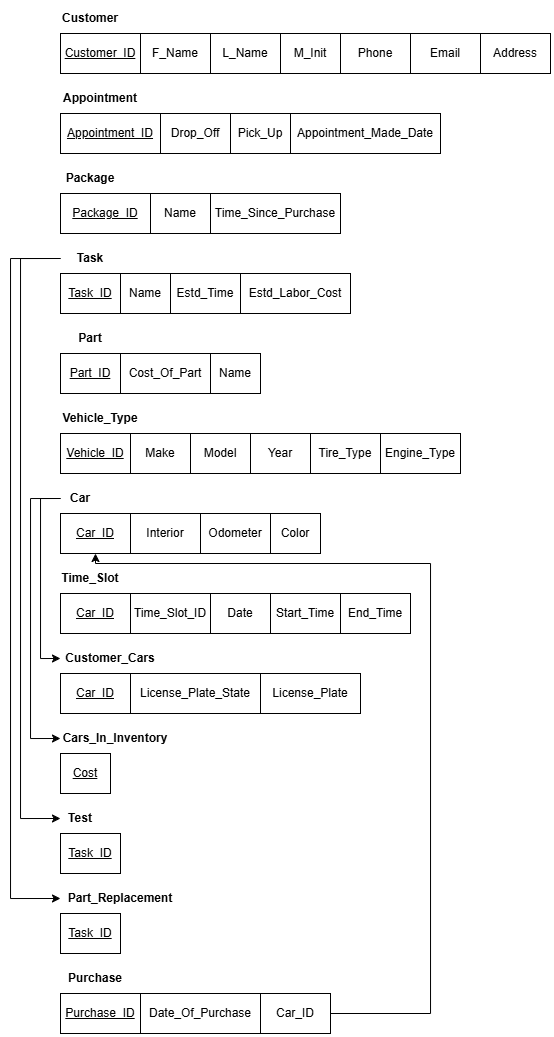

The diagram above was exported from draw.io. Its source (the exported page's mxGraphModel, read from the mxfile embedded in the PNG):
<mxGraphModel dx="2035" dy="654" grid="1" gridSize="10" guides="1" tooltips="1" connect="1" arrows="1" fold="1" page="1" pageScale="1" pageWidth="850" pageHeight="1100" math="0" shadow="0">
  <root>
    <mxCell id="0" />
    <mxCell id="1" parent="0" />
    <mxCell id="ZtRGCSyTy6TgeTxEySfr-1" value="&lt;u&gt;Customer_ID&lt;/u&gt;" style="rounded=0;whiteSpace=wrap;html=1;labelBackgroundColor=none;" vertex="1" parent="1">
      <mxGeometry x="40" y="40" width="80" height="40" as="geometry" />
    </mxCell>
    <mxCell id="ZtRGCSyTy6TgeTxEySfr-2" value="F_Name" style="rounded=0;whiteSpace=wrap;html=1;labelBackgroundColor=none;" vertex="1" parent="1">
      <mxGeometry x="120" y="40" width="70" height="40" as="geometry" />
    </mxCell>
    <mxCell id="ZtRGCSyTy6TgeTxEySfr-3" value="L_Name" style="rounded=0;whiteSpace=wrap;html=1;labelBackgroundColor=none;" vertex="1" parent="1">
      <mxGeometry x="190" y="40" width="70" height="40" as="geometry" />
    </mxCell>
    <mxCell id="ZtRGCSyTy6TgeTxEySfr-4" value="Phone" style="rounded=0;whiteSpace=wrap;html=1;labelBackgroundColor=none;" vertex="1" parent="1">
      <mxGeometry x="320" y="40" width="70" height="40" as="geometry" />
    </mxCell>
    <mxCell id="ZtRGCSyTy6TgeTxEySfr-5" value="Email" style="rounded=0;whiteSpace=wrap;html=1;labelBackgroundColor=none;" vertex="1" parent="1">
      <mxGeometry x="390" y="40" width="70" height="40" as="geometry" />
    </mxCell>
    <mxCell id="ZtRGCSyTy6TgeTxEySfr-6" value="Address" style="rounded=0;whiteSpace=wrap;html=1;labelBackgroundColor=none;" vertex="1" parent="1">
      <mxGeometry x="460" y="40" width="70" height="40" as="geometry" />
    </mxCell>
    <mxCell id="ZtRGCSyTy6TgeTxEySfr-7" value="M_Init" style="rounded=0;whiteSpace=wrap;html=1;labelBackgroundColor=none;" vertex="1" parent="1">
      <mxGeometry x="260" y="40" width="60" height="40" as="geometry" />
    </mxCell>
    <mxCell id="ZtRGCSyTy6TgeTxEySfr-8" value="&lt;b&gt;Customer&lt;/b&gt;" style="text;html=1;align=center;verticalAlign=middle;whiteSpace=wrap;rounded=0;" vertex="1" parent="1">
      <mxGeometry x="40" y="10" width="60" height="30" as="geometry" />
    </mxCell>
    <mxCell id="ZtRGCSyTy6TgeTxEySfr-9" value="&lt;u&gt;Appointment_ID&lt;/u&gt;" style="rounded=0;whiteSpace=wrap;html=1;labelBackgroundColor=none;" vertex="1" parent="1">
      <mxGeometry x="40" y="120" width="100" height="40" as="geometry" />
    </mxCell>
    <mxCell id="ZtRGCSyTy6TgeTxEySfr-10" value="&lt;b&gt;Appointment&lt;/b&gt;" style="text;html=1;align=center;verticalAlign=middle;whiteSpace=wrap;rounded=0;" vertex="1" parent="1">
      <mxGeometry x="40" y="90" width="80" height="30" as="geometry" />
    </mxCell>
    <mxCell id="ZtRGCSyTy6TgeTxEySfr-11" value="Drop_Off" style="rounded=0;whiteSpace=wrap;html=1;labelBackgroundColor=none;" vertex="1" parent="1">
      <mxGeometry x="140" y="120" width="70" height="40" as="geometry" />
    </mxCell>
    <mxCell id="ZtRGCSyTy6TgeTxEySfr-12" value="Pick_Up" style="rounded=0;whiteSpace=wrap;html=1;labelBackgroundColor=none;" vertex="1" parent="1">
      <mxGeometry x="210" y="120" width="60" height="40" as="geometry" />
    </mxCell>
    <mxCell id="ZtRGCSyTy6TgeTxEySfr-13" value="Appointment_Made_Date" style="rounded=0;whiteSpace=wrap;html=1;labelBackgroundColor=none;" vertex="1" parent="1">
      <mxGeometry x="270" y="120" width="150" height="40" as="geometry" />
    </mxCell>
    <mxCell id="ZtRGCSyTy6TgeTxEySfr-14" value="&lt;b&gt;Package&lt;/b&gt;" style="text;html=1;align=center;verticalAlign=middle;whiteSpace=wrap;rounded=0;" vertex="1" parent="1">
      <mxGeometry x="40" y="170" width="60" height="30" as="geometry" />
    </mxCell>
    <mxCell id="ZtRGCSyTy6TgeTxEySfr-15" value="&lt;u&gt;Package_ID&lt;/u&gt;" style="rounded=0;whiteSpace=wrap;html=1;labelBackgroundColor=none;" vertex="1" parent="1">
      <mxGeometry x="40" y="200" width="90" height="40" as="geometry" />
    </mxCell>
    <mxCell id="ZtRGCSyTy6TgeTxEySfr-16" value="Name" style="rounded=0;whiteSpace=wrap;html=1;labelBackgroundColor=none;" vertex="1" parent="1">
      <mxGeometry x="130" y="200" width="60" height="40" as="geometry" />
    </mxCell>
    <mxCell id="ZtRGCSyTy6TgeTxEySfr-17" value="Time_Since_Purchase" style="rounded=0;whiteSpace=wrap;html=1;labelBackgroundColor=none;" vertex="1" parent="1">
      <mxGeometry x="190" y="200" width="130" height="40" as="geometry" />
    </mxCell>
    <mxCell id="ZtRGCSyTy6TgeTxEySfr-18" value="&lt;b&gt;Task&lt;/b&gt;" style="text;html=1;align=center;verticalAlign=middle;whiteSpace=wrap;rounded=0;" vertex="1" parent="1">
      <mxGeometry x="40" y="250" width="60" height="30" as="geometry" />
    </mxCell>
    <mxCell id="ZtRGCSyTy6TgeTxEySfr-19" value="&lt;u&gt;Task_ID&lt;/u&gt;" style="rounded=0;whiteSpace=wrap;html=1;labelBackgroundColor=none;" vertex="1" parent="1">
      <mxGeometry x="40" y="280" width="60" height="40" as="geometry" />
    </mxCell>
    <mxCell id="ZtRGCSyTy6TgeTxEySfr-20" value="Name" style="rounded=0;whiteSpace=wrap;html=1;labelBackgroundColor=none;" vertex="1" parent="1">
      <mxGeometry x="100" y="280" width="50" height="40" as="geometry" />
    </mxCell>
    <mxCell id="ZtRGCSyTy6TgeTxEySfr-21" value="Estd_Time" style="rounded=0;whiteSpace=wrap;html=1;labelBackgroundColor=none;" vertex="1" parent="1">
      <mxGeometry x="150" y="280" width="70" height="40" as="geometry" />
    </mxCell>
    <mxCell id="ZtRGCSyTy6TgeTxEySfr-22" value="Estd_Labor_Cost" style="rounded=0;whiteSpace=wrap;html=1;labelBackgroundColor=none;" vertex="1" parent="1">
      <mxGeometry x="220" y="280" width="110" height="40" as="geometry" />
    </mxCell>
    <mxCell id="ZtRGCSyTy6TgeTxEySfr-23" value="&lt;b&gt;Part&lt;/b&gt;" style="text;html=1;align=center;verticalAlign=middle;whiteSpace=wrap;rounded=0;" vertex="1" parent="1">
      <mxGeometry x="40" y="330" width="60" height="30" as="geometry" />
    </mxCell>
    <mxCell id="ZtRGCSyTy6TgeTxEySfr-24" value="&lt;u&gt;Part_ID&lt;/u&gt;" style="rounded=0;whiteSpace=wrap;html=1;labelBackgroundColor=none;" vertex="1" parent="1">
      <mxGeometry x="40" y="360" width="60" height="40" as="geometry" />
    </mxCell>
    <mxCell id="ZtRGCSyTy6TgeTxEySfr-25" value="Cost_Of_Part" style="rounded=0;whiteSpace=wrap;html=1;labelBackgroundColor=none;" vertex="1" parent="1">
      <mxGeometry x="100" y="360" width="90" height="40" as="geometry" />
    </mxCell>
    <mxCell id="ZtRGCSyTy6TgeTxEySfr-26" value="Name" style="rounded=0;whiteSpace=wrap;html=1;labelBackgroundColor=none;" vertex="1" parent="1">
      <mxGeometry x="190" y="360" width="50" height="40" as="geometry" />
    </mxCell>
    <mxCell id="ZtRGCSyTy6TgeTxEySfr-27" value="&lt;b&gt;Vehicle_Type&lt;/b&gt;" style="text;html=1;align=center;verticalAlign=middle;whiteSpace=wrap;rounded=0;" vertex="1" parent="1">
      <mxGeometry x="40" y="410" width="80" height="30" as="geometry" />
    </mxCell>
    <mxCell id="ZtRGCSyTy6TgeTxEySfr-28" value="&lt;u&gt;Vehicle_ID&lt;/u&gt;" style="rounded=0;whiteSpace=wrap;html=1;labelBackgroundColor=none;" vertex="1" parent="1">
      <mxGeometry x="40" y="440" width="70" height="40" as="geometry" />
    </mxCell>
    <mxCell id="ZtRGCSyTy6TgeTxEySfr-29" value="Make" style="rounded=0;whiteSpace=wrap;html=1;labelBackgroundColor=none;" vertex="1" parent="1">
      <mxGeometry x="110" y="440" width="60" height="40" as="geometry" />
    </mxCell>
    <mxCell id="ZtRGCSyTy6TgeTxEySfr-30" value="Model" style="rounded=0;whiteSpace=wrap;html=1;labelBackgroundColor=none;" vertex="1" parent="1">
      <mxGeometry x="170" y="440" width="60" height="40" as="geometry" />
    </mxCell>
    <mxCell id="ZtRGCSyTy6TgeTxEySfr-31" value="Year" style="rounded=0;whiteSpace=wrap;html=1;labelBackgroundColor=none;" vertex="1" parent="1">
      <mxGeometry x="230" y="440" width="60" height="40" as="geometry" />
    </mxCell>
    <mxCell id="ZtRGCSyTy6TgeTxEySfr-32" value="Tire_Type" style="rounded=0;whiteSpace=wrap;html=1;labelBackgroundColor=none;" vertex="1" parent="1">
      <mxGeometry x="290" y="440" width="70" height="40" as="geometry" />
    </mxCell>
    <mxCell id="ZtRGCSyTy6TgeTxEySfr-33" value="Engine_Type" style="rounded=0;whiteSpace=wrap;html=1;labelBackgroundColor=none;" vertex="1" parent="1">
      <mxGeometry x="360" y="440" width="80" height="40" as="geometry" />
    </mxCell>
    <mxCell id="ZtRGCSyTy6TgeTxEySfr-34" value="&lt;b&gt;Car&lt;/b&gt;" style="text;html=1;align=center;verticalAlign=middle;whiteSpace=wrap;rounded=0;" vertex="1" parent="1">
      <mxGeometry x="40" y="490" width="40" height="30" as="geometry" />
    </mxCell>
    <mxCell id="ZtRGCSyTy6TgeTxEySfr-35" value="&lt;u&gt;Car_ID&lt;/u&gt;" style="rounded=0;whiteSpace=wrap;html=1;labelBackgroundColor=none;" vertex="1" parent="1">
      <mxGeometry x="40" y="520" width="70" height="40" as="geometry" />
    </mxCell>
    <mxCell id="ZtRGCSyTy6TgeTxEySfr-36" value="Interior" style="rounded=0;whiteSpace=wrap;html=1;labelBackgroundColor=none;" vertex="1" parent="1">
      <mxGeometry x="110" y="520" width="70" height="40" as="geometry" />
    </mxCell>
    <mxCell id="ZtRGCSyTy6TgeTxEySfr-37" value="Odometer" style="rounded=0;whiteSpace=wrap;html=1;labelBackgroundColor=none;" vertex="1" parent="1">
      <mxGeometry x="180" y="520" width="70" height="40" as="geometry" />
    </mxCell>
    <mxCell id="ZtRGCSyTy6TgeTxEySfr-38" value="Color" style="rounded=0;whiteSpace=wrap;html=1;labelBackgroundColor=none;" vertex="1" parent="1">
      <mxGeometry x="250" y="520" width="50" height="40" as="geometry" />
    </mxCell>
    <mxCell id="ZtRGCSyTy6TgeTxEySfr-39" value="&lt;b&gt;Time_Slot&lt;/b&gt;" style="text;html=1;align=center;verticalAlign=middle;whiteSpace=wrap;rounded=0;" vertex="1" parent="1">
      <mxGeometry x="40" y="570" width="60" height="30" as="geometry" />
    </mxCell>
    <mxCell id="ZtRGCSyTy6TgeTxEySfr-40" value="Time_Slot_ID" style="rounded=0;whiteSpace=wrap;html=1;labelBackgroundColor=none;" vertex="1" parent="1">
      <mxGeometry x="110" y="600" width="80" height="40" as="geometry" />
    </mxCell>
    <mxCell id="ZtRGCSyTy6TgeTxEySfr-41" value="Date" style="rounded=0;whiteSpace=wrap;html=1;labelBackgroundColor=none;" vertex="1" parent="1">
      <mxGeometry x="190" y="600" width="60" height="40" as="geometry" />
    </mxCell>
    <mxCell id="ZtRGCSyTy6TgeTxEySfr-42" value="Start_Time" style="rounded=0;whiteSpace=wrap;html=1;labelBackgroundColor=none;" vertex="1" parent="1">
      <mxGeometry x="250" y="600" width="70" height="40" as="geometry" />
    </mxCell>
    <mxCell id="ZtRGCSyTy6TgeTxEySfr-43" value="End_Time" style="rounded=0;whiteSpace=wrap;html=1;labelBackgroundColor=none;" vertex="1" parent="1">
      <mxGeometry x="320" y="600" width="70" height="40" as="geometry" />
    </mxCell>
    <mxCell id="ZtRGCSyTy6TgeTxEySfr-44" value="&lt;b&gt;Customer_Cars&lt;/b&gt;" style="text;html=1;align=center;verticalAlign=middle;whiteSpace=wrap;rounded=0;" vertex="1" parent="1">
      <mxGeometry x="40" y="650" width="100" height="30" as="geometry" />
    </mxCell>
    <mxCell id="ZtRGCSyTy6TgeTxEySfr-45" value="&lt;b&gt;Cars_In_Inventory&lt;/b&gt;" style="text;html=1;align=center;verticalAlign=middle;whiteSpace=wrap;rounded=0;" vertex="1" parent="1">
      <mxGeometry x="40" y="730" width="110" height="30" as="geometry" />
    </mxCell>
    <mxCell id="ZtRGCSyTy6TgeTxEySfr-46" value="License_Plate_State" style="rounded=0;whiteSpace=wrap;html=1;labelBackgroundColor=none;" vertex="1" parent="1">
      <mxGeometry x="110" y="680" width="130" height="40" as="geometry" />
    </mxCell>
    <mxCell id="ZtRGCSyTy6TgeTxEySfr-47" value="&lt;u&gt;Cost&lt;/u&gt;" style="rounded=0;whiteSpace=wrap;html=1;labelBackgroundColor=none;" vertex="1" parent="1">
      <mxGeometry x="40" y="760" width="50" height="40" as="geometry" />
    </mxCell>
    <mxCell id="ZtRGCSyTy6TgeTxEySfr-48" value="License_Plate" style="rounded=0;whiteSpace=wrap;html=1;labelBackgroundColor=none;" vertex="1" parent="1">
      <mxGeometry x="240" y="680" width="100" height="40" as="geometry" />
    </mxCell>
    <mxCell id="ZtRGCSyTy6TgeTxEySfr-49" value="&lt;b&gt;Test&lt;/b&gt;" style="text;html=1;align=center;verticalAlign=middle;whiteSpace=wrap;rounded=0;" vertex="1" parent="1">
      <mxGeometry x="40" y="810" width="40" height="30" as="geometry" />
    </mxCell>
    <mxCell id="ZtRGCSyTy6TgeTxEySfr-50" value="&lt;b&gt;Part_Replacement&lt;/b&gt;" style="text;html=1;align=center;verticalAlign=middle;whiteSpace=wrap;rounded=0;" vertex="1" parent="1">
      <mxGeometry x="40" y="890" width="120" height="30" as="geometry" />
    </mxCell>
    <mxCell id="ZtRGCSyTy6TgeTxEySfr-51" value="&lt;b&gt;Purchase&lt;/b&gt;" style="text;html=1;align=center;verticalAlign=middle;whiteSpace=wrap;rounded=0;" vertex="1" parent="1">
      <mxGeometry x="40" y="970" width="70" height="30" as="geometry" />
    </mxCell>
    <mxCell id="ZtRGCSyTy6TgeTxEySfr-52" value="&lt;u&gt;Purchase_ID&lt;/u&gt;" style="rounded=0;whiteSpace=wrap;html=1;labelBackgroundColor=none;" vertex="1" parent="1">
      <mxGeometry x="40" y="1000" width="80" height="40" as="geometry" />
    </mxCell>
    <mxCell id="ZtRGCSyTy6TgeTxEySfr-53" value="Date_Of_Purchase" style="rounded=0;whiteSpace=wrap;html=1;labelBackgroundColor=none;" vertex="1" parent="1">
      <mxGeometry x="120" y="1000" width="120" height="40" as="geometry" />
    </mxCell>
    <mxCell id="ZtRGCSyTy6TgeTxEySfr-54" style="edgeStyle=orthogonalEdgeStyle;rounded=0;orthogonalLoop=1;jettySize=auto;html=1;entryX=0.5;entryY=1;entryDx=0;entryDy=0;" edge="1" parent="1" source="ZtRGCSyTy6TgeTxEySfr-55" target="ZtRGCSyTy6TgeTxEySfr-35">
      <mxGeometry relative="1" as="geometry">
        <Array as="points">
          <mxPoint x="410" y="1020" />
          <mxPoint x="410" y="570" />
          <mxPoint x="75" y="570" />
        </Array>
      </mxGeometry>
    </mxCell>
    <mxCell id="ZtRGCSyTy6TgeTxEySfr-55" value="Car_ID" style="rounded=0;whiteSpace=wrap;html=1;labelBackgroundColor=none;" vertex="1" parent="1">
      <mxGeometry x="240" y="1000" width="70" height="40" as="geometry" />
    </mxCell>
    <mxCell id="ZtRGCSyTy6TgeTxEySfr-56" style="edgeStyle=orthogonalEdgeStyle;rounded=0;orthogonalLoop=1;jettySize=auto;html=1;entryX=0;entryY=0.5;entryDx=0;entryDy=0;" edge="1" parent="1">
      <mxGeometry relative="1" as="geometry">
        <mxPoint x="40" y="265" as="sourcePoint" />
        <mxPoint x="40" y="825" as="targetPoint" />
        <Array as="points">
          <mxPoint y="265" />
          <mxPoint y="825" />
        </Array>
      </mxGeometry>
    </mxCell>
    <mxCell id="ZtRGCSyTy6TgeTxEySfr-57" style="edgeStyle=orthogonalEdgeStyle;rounded=0;orthogonalLoop=1;jettySize=auto;html=1;entryX=0;entryY=0.5;entryDx=0;entryDy=0;" edge="1" parent="1">
      <mxGeometry relative="1" as="geometry">
        <mxPoint x="40" y="265" as="sourcePoint" />
        <mxPoint x="40" y="905" as="targetPoint" />
        <Array as="points">
          <mxPoint x="-10" y="265" />
          <mxPoint x="-10" y="905" />
        </Array>
      </mxGeometry>
    </mxCell>
    <mxCell id="ZtRGCSyTy6TgeTxEySfr-58" style="edgeStyle=orthogonalEdgeStyle;rounded=0;orthogonalLoop=1;jettySize=auto;html=1;entryX=0;entryY=0.5;entryDx=0;entryDy=0;" edge="1" parent="1">
      <mxGeometry relative="1" as="geometry">
        <mxPoint x="40" y="505" as="sourcePoint" />
        <mxPoint x="40" y="665" as="targetPoint" />
        <Array as="points">
          <mxPoint x="20" y="505" />
          <mxPoint x="20" y="665" />
        </Array>
      </mxGeometry>
    </mxCell>
    <mxCell id="ZtRGCSyTy6TgeTxEySfr-59" style="edgeStyle=orthogonalEdgeStyle;rounded=0;orthogonalLoop=1;jettySize=auto;html=1;entryX=0;entryY=0.5;entryDx=0;entryDy=0;" edge="1" parent="1">
      <mxGeometry relative="1" as="geometry">
        <mxPoint x="40" y="505" as="sourcePoint" />
        <mxPoint x="40" y="745" as="targetPoint" />
        <Array as="points">
          <mxPoint x="10" y="505" />
          <mxPoint x="10" y="745" />
        </Array>
      </mxGeometry>
    </mxCell>
    <mxCell id="ZtRGCSyTy6TgeTxEySfr-60" value="&lt;u&gt;Task_ID&lt;/u&gt;" style="rounded=0;whiteSpace=wrap;html=1;labelBackgroundColor=none;" vertex="1" parent="1">
      <mxGeometry x="40" y="840" width="60" height="40" as="geometry" />
    </mxCell>
    <mxCell id="ZtRGCSyTy6TgeTxEySfr-61" value="&lt;u&gt;Task_ID&lt;/u&gt;" style="rounded=0;whiteSpace=wrap;html=1;labelBackgroundColor=none;" vertex="1" parent="1">
      <mxGeometry x="40" y="920" width="60" height="40" as="geometry" />
    </mxCell>
    <mxCell id="ZtRGCSyTy6TgeTxEySfr-62" value="Car_ID" style="rounded=0;whiteSpace=wrap;html=1;labelBackgroundColor=none;fontStyle=4" vertex="1" parent="1">
      <mxGeometry x="40" y="600" width="70" height="40" as="geometry" />
    </mxCell>
    <mxCell id="ZtRGCSyTy6TgeTxEySfr-63" value="&lt;u&gt;Car_ID&lt;/u&gt;" style="rounded=0;whiteSpace=wrap;html=1;labelBackgroundColor=none;" vertex="1" parent="1">
      <mxGeometry x="40" y="680" width="70" height="40" as="geometry" />
    </mxCell>
  </root>
</mxGraphModel>